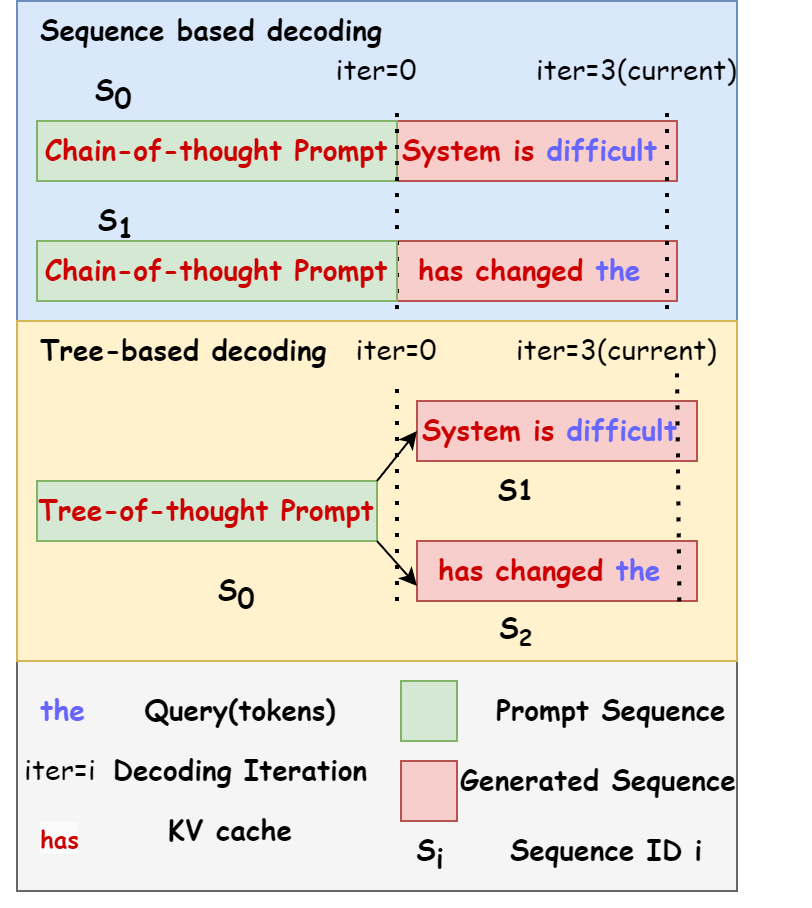

The diagram above was exported from draw.io. Its source (the exported page's mxGraphModel, read from the mxfile embedded in the PNG):
<mxGraphModel dx="1781" dy="2904" grid="1" gridSize="10" guides="1" tooltips="1" connect="1" arrows="1" fold="1" page="1" pageScale="1" pageWidth="827" pageHeight="1169" math="0" shadow="0">
  <root>
    <mxCell id="0" />
    <mxCell id="1" parent="0" />
    <mxCell id="2" value="" style="rounded=0;whiteSpace=wrap;html=1;fontSize=14;labelBackgroundColor=none;fillColor=#dae8fc;strokeColor=#6c8ebf;" vertex="1" parent="1">
      <mxGeometry x="320" y="-1335" width="360" height="190" as="geometry" />
    </mxCell>
    <mxCell id="3" value="" style="group;fontSize=14;" vertex="1" connectable="0" parent="1">
      <mxGeometry x="330" y="-1175" width="388" height="290" as="geometry" />
    </mxCell>
    <mxCell id="4" value="&lt;b style=&quot;font-size: 14px;&quot;&gt;&lt;font style=&quot;font-size: 14px;&quot;&gt;S&lt;/font&gt;&lt;font style=&quot;font-size: 14px;&quot;&gt;2&lt;/font&gt;&lt;/b&gt;" style="text;html=1;strokeColor=none;fillColor=none;align=center;verticalAlign=middle;whiteSpace=wrap;rounded=0;fontFamily=Comic Sans MS;fontSize=14;" vertex="1" parent="3">
      <mxGeometry x="190" y="79.8000000000001" width="120" height="17.09999999999999" as="geometry" />
    </mxCell>
    <mxCell id="5" value="" style="rounded=0;whiteSpace=wrap;html=1;labelBackgroundColor=none;fontSize=14;fontColor=#333333;fillColor=#f5f5f5;strokeColor=#666666;" vertex="1" parent="3">
      <mxGeometry x="-10" y="96.89999999999995" width="360" height="188.0999999999999" as="geometry" />
    </mxCell>
    <mxCell id="6" value="&lt;div style=&quot;text-align: center; font-size: 14px;&quot;&gt;&lt;span style=&quot;background-color: initial; font-size: 14px;&quot;&gt;&lt;font face=&quot;Comic Sans MS&quot; color=&quot;#6666ff&quot; style=&quot;font-size: 14px;&quot;&gt;&lt;b style=&quot;font-size: 14px;&quot;&gt;the&lt;/b&gt;&lt;/font&gt;&lt;/span&gt;&lt;/div&gt;" style="text;whiteSpace=wrap;html=1;fontSize=14;" vertex="1" parent="3">
      <mxGeometry y="180" width="52" height="40" as="geometry" />
    </mxCell>
    <mxCell id="7" value="iter=i" style="text;html=1;strokeColor=none;fillColor=none;align=center;verticalAlign=middle;whiteSpace=wrap;rounded=0;fontFamily=Comic Sans MS;fontSize=14;" vertex="1" parent="3">
      <mxGeometry x="-18" y="209.99999999999977" width="60" height="30" as="geometry" />
    </mxCell>
    <mxCell id="8" value="&lt;b style=&quot;border-color: var(--border-color); font-family: &amp;quot;Comic Sans MS&amp;quot;; font-size: 12px; font-style: normal; font-variant-ligatures: normal; font-variant-caps: normal; letter-spacing: normal; orphans: 2; text-align: center; text-indent: 0px; text-transform: none; widows: 2; word-spacing: 0px; -webkit-text-stroke-width: 0px; background-color: rgb(251, 251, 251); text-decoration-thickness: initial; text-decoration-style: initial; text-decoration-color: initial;&quot;&gt;&lt;font color=&quot;#cc0000&quot; style=&quot;border-color: var(--border-color);&quot;&gt;has&lt;/font&gt;&lt;/b&gt;" style="text;whiteSpace=wrap;html=1;fontColor=#FF9933;" vertex="1" parent="3">
      <mxGeometry y="245" width="50" height="40" as="geometry" />
    </mxCell>
    <mxCell id="9" value="" style="text;html=1;strokeColor=#82b366;fillColor=#d5e8d4;align=center;verticalAlign=middle;whiteSpace=wrap;rounded=0;fontSize=14;" vertex="1" parent="3">
      <mxGeometry x="182" y="180" width="28" height="30" as="geometry" />
    </mxCell>
    <mxCell id="10" value="" style="text;html=1;strokeColor=#b85450;fillColor=#f8cecc;align=center;verticalAlign=middle;whiteSpace=wrap;rounded=0;fontSize=14;" vertex="1" parent="3">
      <mxGeometry x="182" y="220" width="28" height="30" as="geometry" />
    </mxCell>
    <mxCell id="11" value="&lt;b style=&quot;font-size: 14px;&quot;&gt;&lt;font style=&quot;font-size: 14px;&quot;&gt;S&lt;sub style=&quot;font-size: 14px;&quot;&gt;i&lt;br style=&quot;font-size: 14px;&quot;&gt;&lt;/sub&gt;&lt;br style=&quot;font-size: 14px;&quot;&gt;&lt;/font&gt;&lt;/b&gt;" style="text;html=1;strokeColor=none;fillColor=none;align=center;verticalAlign=middle;whiteSpace=wrap;rounded=0;fontFamily=Comic Sans MS;fontSize=14;" vertex="1" parent="3">
      <mxGeometry x="162" y="260" width="70" height="30" as="geometry" />
    </mxCell>
    <mxCell id="12" value="&lt;b style=&quot;font-size: 14px;&quot;&gt;&lt;font style=&quot;font-size: 14px;&quot;&gt;Query(tokens)&lt;br style=&quot;font-size: 14px;&quot;&gt;&lt;/font&gt;&lt;/b&gt;" style="text;html=1;strokeColor=none;fillColor=none;align=center;verticalAlign=middle;whiteSpace=wrap;rounded=0;fontFamily=Comic Sans MS;fontSize=14;" vertex="1" parent="3">
      <mxGeometry x="42" y="180" width="120" height="30" as="geometry" />
    </mxCell>
    <mxCell id="13" value="&lt;b style=&quot;font-size: 14px;&quot;&gt;&lt;font style=&quot;font-size: 14px;&quot;&gt;Decoding Iteration&lt;br style=&quot;font-size: 14px;&quot;&gt;&lt;/font&gt;&lt;/b&gt;" style="text;html=1;strokeColor=none;fillColor=none;align=center;verticalAlign=middle;whiteSpace=wrap;rounded=0;fontFamily=Comic Sans MS;fontSize=14;" vertex="1" parent="3">
      <mxGeometry x="37" y="210" width="130" height="30" as="geometry" />
    </mxCell>
    <mxCell id="14" value="&lt;b style=&quot;font-size: 14px;&quot;&gt;&lt;font style=&quot;font-size: 14px;&quot;&gt;KV cache&lt;br style=&quot;font-size: 14px;&quot;&gt;&lt;/font&gt;&lt;/b&gt;" style="text;html=1;strokeColor=none;fillColor=none;align=center;verticalAlign=middle;whiteSpace=wrap;rounded=0;fontFamily=Comic Sans MS;fontSize=14;" vertex="1" parent="3">
      <mxGeometry x="37" y="240" width="120" height="30" as="geometry" />
    </mxCell>
    <mxCell id="15" value="&lt;div style=&quot;text-align: center; font-size: 14px;&quot;&gt;&lt;span style=&quot;background-color: initial; font-size: 14px;&quot;&gt;&lt;font face=&quot;Comic Sans MS&quot; style=&quot;font-size: 14px;&quot;&gt;&lt;b style=&quot;font-size: 14px;&quot;&gt;Prompt Sequence&lt;/b&gt;&lt;/font&gt;&lt;/span&gt;&lt;/div&gt;" style="text;whiteSpace=wrap;html=1;fontSize=14;" vertex="1" parent="3">
      <mxGeometry x="228" y="180" width="160" height="30" as="geometry" />
    </mxCell>
    <mxCell id="16" value="&lt;div style=&quot;text-align: center; font-size: 14px;&quot;&gt;&lt;span style=&quot;background-color: initial; font-size: 14px;&quot;&gt;&lt;font face=&quot;Comic Sans MS&quot; style=&quot;font-size: 14px;&quot;&gt;&lt;b style=&quot;font-size: 14px;&quot;&gt;Generated Sequence&lt;/b&gt;&lt;/font&gt;&lt;/span&gt;&lt;/div&gt;" style="text;whiteSpace=wrap;html=1;fontSize=14;" vertex="1" parent="3">
      <mxGeometry x="210" y="215" width="160" height="30" as="geometry" />
    </mxCell>
    <mxCell id="17" value="&lt;b style=&quot;font-size: 14px;&quot;&gt;&lt;font style=&quot;font-size: 14px;&quot;&gt;Sequence ID i&lt;br style=&quot;font-size: 14px;&quot;&gt;&lt;/font&gt;&lt;/b&gt;" style="text;html=1;strokeColor=none;fillColor=none;align=center;verticalAlign=middle;whiteSpace=wrap;rounded=0;fontFamily=Comic Sans MS;fontSize=14;" vertex="1" parent="3">
      <mxGeometry x="225" y="250" width="120" height="30" as="geometry" />
    </mxCell>
    <mxCell id="18" value="&lt;b style=&quot;font-size: 14px;&quot;&gt;&lt;font style=&quot;font-size: 14px;&quot;&gt;S&lt;sub style=&quot;font-size: 14px;&quot;&gt;1&lt;br style=&quot;font-size: 14px;&quot;&gt;&lt;/sub&gt;&lt;br style=&quot;font-size: 14px;&quot;&gt;&lt;/font&gt;&lt;/b&gt;" style="text;html=1;strokeColor=none;fillColor=none;align=center;verticalAlign=middle;whiteSpace=wrap;rounded=0;fontFamily=Comic Sans MS;fontSize=14;" vertex="1" parent="1">
      <mxGeometry x="330" y="-1230" width="80" height="30" as="geometry" />
    </mxCell>
    <mxCell id="19" value="" style="group;fontSize=14;" vertex="1" connectable="0" parent="1">
      <mxGeometry x="330" y="-1335" width="330" height="170" as="geometry" />
    </mxCell>
    <mxCell id="20" value="&lt;font face=&quot;Comic Sans MS&quot; style=&quot;font-size: 14px;&quot;&gt;&lt;b style=&quot;font-size: 14px;&quot;&gt;&lt;font color=&quot;#cc0000&quot; style=&quot;font-size: 14px;&quot;&gt;System is&lt;/font&gt; &lt;font color=&quot;#6666ff&quot; style=&quot;font-size: 14px;&quot;&gt;difficult&lt;/font&gt;&amp;nbsp;&lt;/b&gt;&lt;/font&gt;" style="text;html=1;strokeColor=#b85450;fillColor=#f8cecc;align=center;verticalAlign=middle;whiteSpace=wrap;rounded=0;fontSize=14;" vertex="1" parent="19">
      <mxGeometry x="180" y="60" width="140" height="30" as="geometry" />
    </mxCell>
    <mxCell id="21" value="&lt;font face=&quot;Comic Sans MS&quot; style=&quot;font-size: 14px;&quot;&gt;&lt;b style=&quot;font-size: 14px;&quot;&gt;&lt;font color=&quot;#cc0000&quot; style=&quot;font-size: 14px;&quot;&gt;has changed&lt;/font&gt; &lt;font color=&quot;#6666ff&quot; style=&quot;font-size: 14px;&quot;&gt;the&lt;/font&gt;&amp;nbsp;&lt;/b&gt;&lt;/font&gt;" style="text;html=1;strokeColor=#b85450;fillColor=#f8cecc;align=center;verticalAlign=middle;whiteSpace=wrap;rounded=0;fontSize=14;" vertex="1" parent="19">
      <mxGeometry x="180" y="120" width="140" height="30" as="geometry" />
    </mxCell>
    <mxCell id="22" value="&lt;b style=&quot;border-color: var(--border-color); font-family: &amp;quot;Comic Sans MS&amp;quot;; font-size: 14px;&quot;&gt;&lt;font color=&quot;#cc0000&quot; style=&quot;border-color: var(--border-color); font-size: 14px;&quot;&gt;Chain-of-thought Prompt&lt;/font&gt;&lt;/b&gt;" style="text;html=1;strokeColor=#82b366;fillColor=#d5e8d4;align=center;verticalAlign=middle;whiteSpace=wrap;rounded=0;fontSize=14;" vertex="1" parent="19">
      <mxGeometry y="60" width="180" height="30" as="geometry" />
    </mxCell>
    <mxCell id="23" value="" style="endArrow=none;dashed=1;html=1;dashPattern=1 3;strokeWidth=2;fontFamily=Comic Sans MS;fontSize=14;" edge="1" parent="19">
      <mxGeometry width="50" height="50" relative="1" as="geometry">
        <mxPoint x="180.00000000000023" y="169.99999999999955" as="sourcePoint" />
        <mxPoint x="180" y="50" as="targetPoint" />
      </mxGeometry>
    </mxCell>
    <mxCell id="24" value="iter=0" style="text;html=1;strokeColor=none;fillColor=none;align=center;verticalAlign=middle;whiteSpace=wrap;rounded=0;fontFamily=Comic Sans MS;fontSize=14;" vertex="1" parent="19">
      <mxGeometry x="140" y="19.999999999999773" width="60" height="30" as="geometry" />
    </mxCell>
    <mxCell id="25" value="" style="endArrow=none;dashed=1;html=1;dashPattern=1 3;strokeWidth=2;fontFamily=Comic Sans MS;fontSize=14;entryX=0.75;entryY=1;entryDx=0;entryDy=0;" edge="1" parent="19" target="26">
      <mxGeometry width="50" height="50" relative="1" as="geometry">
        <mxPoint x="315" y="170" as="sourcePoint" />
        <mxPoint x="300" y="40" as="targetPoint" />
      </mxGeometry>
    </mxCell>
    <mxCell id="26" value="iter=3(current)" style="text;html=1;strokeColor=none;fillColor=none;align=center;verticalAlign=middle;whiteSpace=wrap;rounded=0;fontFamily=Comic Sans MS;fontSize=14;" vertex="1" parent="19">
      <mxGeometry x="270" y="19.999999999999773" width="60" height="30" as="geometry" />
    </mxCell>
    <mxCell id="27" value="&lt;div style=&quot;text-align: center; font-size: 14px;&quot;&gt;&lt;font face=&quot;Comic Sans MS&quot; style=&quot;font-size: 14px;&quot;&gt;&lt;span style=&quot;font-size: 14px;&quot;&gt;&lt;b style=&quot;font-size: 14px;&quot;&gt;Sequence based decoding&lt;/b&gt;&lt;/span&gt;&lt;/font&gt;&lt;/div&gt;" style="text;whiteSpace=wrap;html=1;fontSize=14;" vertex="1" parent="19">
      <mxGeometry width="190" height="30" as="geometry" />
    </mxCell>
    <mxCell id="28" value="&lt;b style=&quot;font-size: 14px;&quot;&gt;&lt;font style=&quot;font-size: 14px;&quot;&gt;S&lt;sub style=&quot;font-size: 14px;&quot;&gt;0&lt;br style=&quot;font-size: 14px;&quot;&gt;&lt;/sub&gt;&lt;br style=&quot;font-size: 14px;&quot;&gt;&lt;/font&gt;&lt;/b&gt;" style="text;html=1;strokeColor=none;fillColor=none;align=center;verticalAlign=middle;whiteSpace=wrap;rounded=0;fontFamily=Comic Sans MS;fontSize=14;" vertex="1" parent="19">
      <mxGeometry y="40" width="77" height="30" as="geometry" />
    </mxCell>
    <mxCell id="29" value="" style="rounded=0;whiteSpace=wrap;html=1;fontSize=14;labelBackgroundColor=none;fillColor=#fff2cc;strokeColor=#d6b656;" vertex="1" parent="1">
      <mxGeometry x="320" y="-1175" width="360" height="170" as="geometry" />
    </mxCell>
    <mxCell id="30" value="&lt;b style=&quot;border-color: var(--border-color); font-family: &amp;quot;Comic Sans MS&amp;quot;; font-size: 14px;&quot;&gt;&lt;font color=&quot;#cc0000&quot; style=&quot;border-color: var(--border-color); font-size: 14px;&quot;&gt;Tree-of-thought Prompt&lt;/font&gt;&lt;/b&gt;" style="text;html=1;strokeColor=#82b366;fillColor=#d5e8d4;align=center;verticalAlign=middle;whiteSpace=wrap;rounded=0;fontSize=14;" vertex="1" parent="1">
      <mxGeometry x="330" y="-1095" width="170" height="30" as="geometry" />
    </mxCell>
    <mxCell id="31" value="&lt;font face=&quot;Comic Sans MS&quot; style=&quot;font-size: 14px;&quot;&gt;&lt;b style=&quot;font-size: 14px;&quot;&gt;&lt;font color=&quot;#cc0000&quot; style=&quot;font-size: 14px;&quot;&gt;System is&lt;/font&gt; &lt;font color=&quot;#6666ff&quot; style=&quot;font-size: 14px;&quot;&gt;difficult&lt;/font&gt;&amp;nbsp;&lt;/b&gt;&lt;/font&gt;" style="text;html=1;strokeColor=#b85450;fillColor=#f8cecc;align=center;verticalAlign=middle;whiteSpace=wrap;rounded=0;fontSize=14;" vertex="1" parent="1">
      <mxGeometry x="520" y="-1135.0000000000002" width="140" height="30" as="geometry" />
    </mxCell>
    <mxCell id="32" value="&lt;font face=&quot;Comic Sans MS&quot; style=&quot;font-size: 14px;&quot;&gt;&lt;b style=&quot;font-size: 14px;&quot;&gt;&lt;font color=&quot;#cc0000&quot; style=&quot;font-size: 14px;&quot;&gt;has changed&lt;/font&gt; &lt;font color=&quot;#6666ff&quot; style=&quot;font-size: 14px;&quot;&gt;the&lt;/font&gt;&amp;nbsp;&lt;/b&gt;&lt;/font&gt;" style="text;html=1;strokeColor=#b85450;fillColor=#f8cecc;align=center;verticalAlign=middle;whiteSpace=wrap;rounded=0;fontSize=14;" vertex="1" parent="1">
      <mxGeometry x="520" y="-1065.0000000000002" width="140" height="30" as="geometry" />
    </mxCell>
    <mxCell id="33" value="" style="endArrow=classic;html=1;fontFamily=Comic Sans MS;entryX=0;entryY=0.5;entryDx=0;entryDy=0;exitX=1;exitY=0;exitDx=0;exitDy=0;fontSize=14;" edge="1" source="30" target="31" parent="1">
      <mxGeometry width="50" height="50" relative="1" as="geometry">
        <mxPoint x="510" y="-1085" as="sourcePoint" />
        <mxPoint x="560" y="-1135" as="targetPoint" />
      </mxGeometry>
    </mxCell>
    <mxCell id="34" value="" style="endArrow=classic;html=1;fontFamily=Comic Sans MS;entryX=0;entryY=0.75;entryDx=0;entryDy=0;exitX=1;exitY=1;exitDx=0;exitDy=0;fontSize=14;" edge="1" source="30" target="32" parent="1">
      <mxGeometry width="50" height="50" relative="1" as="geometry">
        <mxPoint x="510" y="-1055" as="sourcePoint" />
        <mxPoint x="560" y="-1105" as="targetPoint" />
      </mxGeometry>
    </mxCell>
    <mxCell id="35" value="" style="endArrow=none;dashed=1;html=1;dashPattern=1 3;strokeWidth=2;fontFamily=Comic Sans MS;fontSize=14;exitX=0;exitY=0;exitDx=0;exitDy=0;" edge="1" source="42" target="36" parent="1">
      <mxGeometry width="50" height="50" relative="1" as="geometry">
        <mxPoint x="510.0000000000002" y="-1015.0000000000005" as="sourcePoint" />
        <mxPoint x="510" y="-1155" as="targetPoint" />
      </mxGeometry>
    </mxCell>
    <mxCell id="36" value="iter=0" style="text;html=1;strokeColor=none;fillColor=none;align=center;verticalAlign=middle;whiteSpace=wrap;rounded=0;fontFamily=Comic Sans MS;fontSize=14;" vertex="1" parent="1">
      <mxGeometry x="480" y="-1175.0000000000002" width="60" height="30" as="geometry" />
    </mxCell>
    <mxCell id="37" value="iter=3(current)" style="text;html=1;strokeColor=none;fillColor=none;align=center;verticalAlign=middle;whiteSpace=wrap;rounded=0;fontFamily=Comic Sans MS;fontSize=14;" vertex="1" parent="1">
      <mxGeometry x="590" y="-1175.0000000000002" width="60" height="30" as="geometry" />
    </mxCell>
    <mxCell id="38" value="&lt;b style=&quot;font-size: 14px;&quot;&gt;&lt;font style=&quot;font-size: 14px;&quot;&gt;S&lt;/font&gt;&lt;font style=&quot;font-size: 14px;&quot;&gt;1&lt;/font&gt;&lt;/b&gt;" style="text;html=1;strokeColor=none;fillColor=none;align=center;verticalAlign=middle;whiteSpace=wrap;rounded=0;fontFamily=Comic Sans MS;fontSize=14;" vertex="1" parent="1">
      <mxGeometry x="510" y="-1105" width="120" height="30" as="geometry" />
    </mxCell>
    <mxCell id="39" value="&lt;b style=&quot;font-size: 14px;&quot;&gt;&lt;font style=&quot;font-size: 14px;&quot;&gt;S&lt;sub style=&quot;font-size: 14px;&quot;&gt;0&lt;br style=&quot;font-size: 14px;&quot;&gt;&lt;/sub&gt;&lt;br style=&quot;font-size: 14px;&quot;&gt;&lt;/font&gt;&lt;/b&gt;" style="text;html=1;strokeColor=none;fillColor=none;align=center;verticalAlign=middle;whiteSpace=wrap;rounded=0;fontFamily=Comic Sans MS;fontSize=14;" vertex="1" parent="1">
      <mxGeometry x="370" y="-1045" width="120" height="30" as="geometry" />
    </mxCell>
    <mxCell id="40" value="&lt;div style=&quot;text-align: center; font-size: 14px;&quot;&gt;&lt;font face=&quot;Comic Sans MS&quot; style=&quot;font-size: 14px;&quot;&gt;&lt;span style=&quot;font-size: 14px;&quot;&gt;&lt;b style=&quot;font-size: 14px;&quot;&gt;Tree-based decoding&lt;/b&gt;&lt;/span&gt;&lt;/font&gt;&lt;/div&gt;" style="text;whiteSpace=wrap;html=1;fontSize=14;" vertex="1" parent="1">
      <mxGeometry x="330" y="-1175" width="160" height="30" as="geometry" />
    </mxCell>
    <mxCell id="41" value="" style="endArrow=none;dashed=1;html=1;dashPattern=1 3;strokeWidth=2;fontFamily=Comic Sans MS;fontSize=14;exitX=0.937;exitY=1.006;exitDx=0;exitDy=0;exitPerimeter=0;entryX=1;entryY=0.75;entryDx=0;entryDy=0;" edge="1" source="32" target="37" parent="1">
      <mxGeometry width="50" height="50" relative="1" as="geometry">
        <mxPoint x="630" y="-1215" as="sourcePoint" />
        <mxPoint x="630" y="-1335.0000000000002" as="targetPoint" />
      </mxGeometry>
    </mxCell>
    <mxCell id="42" value="&lt;b style=&quot;font-size: 14px;&quot;&gt;&lt;font style=&quot;font-size: 14px;&quot;&gt;S&lt;sub&gt;2&lt;/sub&gt;&lt;/font&gt;&lt;/b&gt;" style="text;html=1;strokeColor=none;fillColor=none;align=center;verticalAlign=middle;whiteSpace=wrap;rounded=0;fontFamily=Comic Sans MS;fontSize=14;" vertex="1" parent="1">
      <mxGeometry x="510" y="-1035" width="120" height="30" as="geometry" />
    </mxCell>
    <mxCell id="43" value="&lt;b style=&quot;border-color: var(--border-color); font-family: &amp;quot;Comic Sans MS&amp;quot;; font-size: 14px;&quot;&gt;&lt;font color=&quot;#cc0000&quot; style=&quot;border-color: var(--border-color); font-size: 14px;&quot;&gt;Chain-of-thought Prompt&lt;/font&gt;&lt;/b&gt;" style="text;html=1;strokeColor=#82b366;fillColor=#d5e8d4;align=center;verticalAlign=middle;whiteSpace=wrap;rounded=0;fontSize=14;" vertex="1" parent="1">
      <mxGeometry x="330" y="-1215" width="180" height="30" as="geometry" />
    </mxCell>
  </root>
</mxGraphModel>